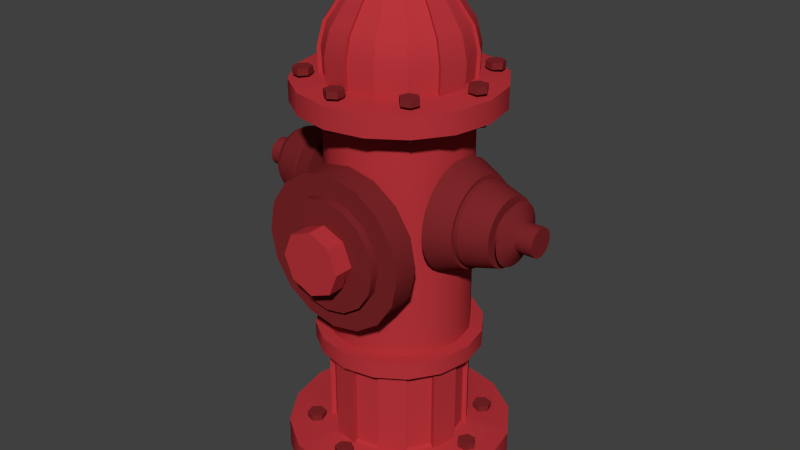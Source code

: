 # Source: MB_Hydrant.blend  (saved by Blender 2.76.0; exported with 4.5.12 LTS)
import bpy
from mathutils import Matrix  # noqa: F401  (used for matrix-valued properties, if any)

bpy.ops.wm.read_factory_settings(use_empty=True)
scene = bpy.context.scene
scene.name = 'Scene'

# ---- collections
col_collection_1 = bpy.data.collections.new('Collection 1'); scene.collection.children.link(col_collection_1)

# ---- materials (node trees are filled in below, after node groups)
mat_mb_hydrant_color_2 = bpy.data.materials.new('MB Hydrant Color 2')
mat_mb_hydrant_color_2.alpha_threshold = 0.0
mat_mb_hydrant_color_2.use_transparent_shadow = False
mat_mb_hydrant_color_2.diffuse_color = (0.2016, 0.01938, 0.02217, 1.0)
mat_mb_hydrant_color_2.roughness = 0.5
mat_mb_hydrant_color1 = bpy.data.materials.new('MB Hydrant Color1')
mat_mb_hydrant_color1.alpha_threshold = 0.0
mat_mb_hydrant_color1.use_transparent_shadow = False
mat_mb_hydrant_color1.diffuse_color = (0.477, 0.03491, 0.04331, 1.0)
mat_mb_hydrant_color1.roughness = 0.5

# ---- material node trees

# ---- world
world_world = bpy.data.worlds.new('World'); scene.world = world_world
world_world.color = (0.05088, 0.05088, 0.05088)
world_world.use_sun_shadow = False
world_world.sun_shadow_jitter_overblur = 0.0
world_world.cycles.sampling_method = 'MANUAL'
world_world.cycles.sample_map_resolution = 256

# ---- meshes
me_cylinder_005 = bpy.data.meshes.new('Cylinder.005')
me_cylinder_005.from_pydata([(2.147, 2.147, 0.5838), (2.147, 2.147, 0.3801), (2.224, 1.857, 0.5838), (2.224, 1.857, 0.3801), (2.012, 1.646, 0.5838), (2.012, 1.646, 0.3801), (1.723, 1.723, 0.5838), (1.723, 1.723, 0.3801), (1.646, 2.012, 0.5838), (1.646, 2.012, 0.3801), (1.857, 2.224, 0.5838), (1.857, 2.224, 0.3801), (2.317e-06, 3.036, 0.5838), (2.317e-06, 3.036, 0.3801), (0.2592, 2.886, 0.5838), (0.2592, 2.886, 0.3801), (0.2592, 2.587, 0.5838), (0.2592, 2.587, 0.3801), (1.811e-06, 2.437, 0.5838), (1.811e-06, 2.437, 0.3801), (-0.2592, 2.587, 0.5838), (-0.2592, 2.587, 0.3801), (-0.2592, 2.886, 0.5838), (-0.2592, 2.886, 0.3801), (-2.147, 2.147, 0.5838), (-2.147, 2.147, 0.3801), (-1.857, 2.224, 0.5838), (-1.857, 2.224, 0.3801), (-1.646, 2.012, 0.5838), (-1.646, 2.012, 0.3801), (-1.723, 1.723, 0.5838), (-1.723, 1.723, 0.3801), (-2.012, 1.646, 0.5838), (-2.012, 1.646, 0.3801), (-2.224, 1.857, 0.5838), (-2.224, 1.857, 0.3801), (-3.036, 1.218e-06, 0.5838), (-3.036, 1.218e-06, 0.3801), (-2.886, 0.2592, 0.5838), (-2.886, 0.2592, 0.3801), (-2.587, 0.2592, 0.5838), (-2.587, 0.2592, 0.3801), (-2.437, 9.519e-07, 0.5838), (-2.437, 9.519e-07, 0.3801), (-2.587, -0.2592, 0.5838), (-2.587, -0.2592, 0.3801), (-2.886, -0.2592, 0.5838), (-2.886, -0.2592, 0.3801), (-2.147, -2.147, 0.5838), (-2.147, -2.147, 0.3801), (-2.224, -1.857, 0.5838), (-2.224, -1.857, 0.3801), (-2.012, -1.646, 0.5838), (-2.012, -1.646, 0.3801), (-1.723, -1.723, 0.5838), (-1.723, -1.723, 0.3801), (-1.646, -2.012, 0.5838), (-1.646, -2.012, 0.3801), (-1.857, -2.224, 0.5838), (-1.857, -2.224, 0.3801), (0.0, -3.036, 0.5838), (0.0, -3.036, 0.3801), (-0.2592, -2.886, 0.5838), (-0.2592, -2.886, 0.3801), (-0.2592, -2.587, 0.5838), (-0.2592, -2.587, 0.3801), (2.617e-08, -2.437, 0.5838), (2.617e-08, -2.437, 0.3801), (0.2592, -2.587, 0.5838), (0.2592, -2.587, 0.3801), (0.2592, -2.886, 0.5838), (0.2592, -2.886, 0.3801), (2.147, -2.147, 0.5838), (2.147, -2.147, 0.3801), (1.857, -2.224, 0.5838), (1.857, -2.224, 0.3801), (1.646, -2.012, 0.5838), (1.646, -2.012, 0.3801), (1.723, -1.723, 0.5838), (1.723, -1.723, 0.3801), (2.012, -1.646, 0.5838), (2.012, -1.646, 0.3801), (2.224, -1.857, 0.5838), (2.224, -1.857, 0.3801), (3.036, 4.946e-07, 0.5838), (3.036, 4.946e-07, 0.3801), (2.886, -0.2592, 0.5838), (2.886, -0.2592, 0.3801), (2.587, -0.2592, 0.5838), (2.587, -0.2592, 0.3801), (2.437, 4.232e-07, 0.5838), (2.437, 4.232e-07, 0.3801), (2.587, 0.2592, 0.5838), (2.587, 0.2592, 0.3801), (2.886, 0.2592, 0.5838), (2.886, 0.2592, 0.3801)], [], [(0, 2, 3, 1), (2, 4, 5, 3), (4, 6, 7, 5), (6, 8, 9, 7), (3, 5, 7, 9, 11, 1), (10, 0, 1, 11), (8, 10, 11, 9), (0, 10, 8, 6, 4, 2), (12, 14, 15, 13), (14, 16, 17, 15), (16, 18, 19, 17), (18, 20, 21, 19), (15, 17, 19, 21, 23, 13), (22, 12, 13, 23), (20, 22, 23, 21), (12, 22, 20, 18, 16, 14), (24, 26, 27, 25), (26, 28, 29, 27), (28, 30, 31, 29), (30, 32, 33, 31), (27, 29, 31, 33, 35, 25), (34, 24, 25, 35), (32, 34, 35, 33), (24, 34, 32, 30, 28, 26), (36, 38, 39, 37), (38, 40, 41, 39), (40, 42, 43, 41), (42, 44, 45, 43), (39, 41, 43, 45, 47, 37), (46, 36, 37, 47), (44, 46, 47, 45), (36, 46, 44, 42, 40, 38), (48, 50, 51, 49), (50, 52, 53, 51), (52, 54, 55, 53), (54, 56, 57, 55), (51, 53, 55, 57, 59, 49), (58, 48, 49, 59), (56, 58, 59, 57), (48, 58, 56, 54, 52, 50), (60, 62, 63, 61), (62, 64, 65, 63), (64, 66, 67, 65), (66, 68, 69, 67), (63, 65, 67, 69, 71, 61), (70, 60, 61, 71), (68, 70, 71, 69), (60, 70, 68, 66, 64, 62), (72, 74, 75, 73), (74, 76, 77, 75), (76, 78, 79, 77), (78, 80, 81, 79), (75, 77, 79, 81, 83, 73), (82, 72, 73, 83), (80, 82, 83, 81), (72, 82, 80, 78, 76, 74), (84, 86, 87, 85), (86, 88, 89, 87), (88, 90, 91, 89), (90, 92, 93, 91), (87, 89, 91, 93, 95, 85), (94, 84, 85, 95), (92, 94, 95, 93), (84, 94, 92, 90, 88, 86)])
me_cylinder_005.materials.append(mat_mb_hydrant_color_2)
me_cylinder_005.use_remesh_preserve_volume = False
me_cylinder_005.use_remesh_preserve_attributes = False
me_cylinder_005.use_mirror_vertex_groups = False
me_cylinder_005.update()
me_cylinder_004 = bpy.data.meshes.new('Cylinder.004')
me_cylinder_004.from_pydata([(0.0, 1.0, -1.0), (0.0, 1.0, 1.0), (0.7071, 0.7071, -1.0), (0.7071, 0.7071, 1.0), (1.0, -4.371e-08, -1.0), (1.0, -4.371e-08, 1.0), (0.7071, -0.7071, -1.0), (0.7071, -0.7071, 1.0), (-8.742e-08, -1.0, -1.0), (-8.742e-08, -1.0, 1.0), (-0.7071, -0.7071, -1.0), (-0.7071, -0.7071, 1.0), (-1.0, 1.192e-08, -1.0), (-1.0, 1.192e-08, 1.0), (-0.7071, 0.7071, -1.0), (-0.7071, 0.7071, 1.0)], [], [(0, 1, 3, 2), (2, 3, 5, 4), (4, 5, 7, 6), (6, 7, 9, 8), (8, 9, 11, 10), (10, 11, 13, 12), (3, 1, 15, 13, 11, 9, 7, 5), (14, 15, 1, 0), (12, 13, 15, 14), (0, 2, 4, 6, 8, 10, 12, 14)])
me_cylinder_004.materials.append(mat_mb_hydrant_color1)
me_cylinder_004.use_remesh_preserve_volume = False
me_cylinder_004.use_remesh_preserve_attributes = False
me_cylinder_004.use_mirror_vertex_groups = False
me_cylinder_004.update()
me_cylinder_003 = bpy.data.meshes.new('Cylinder.003')
me_cylinder_003.from_pydata([(0.0, 1.0, -1.0), (-3.697e-16, 1.0, -0.6648), (0.3827, 0.9239, -1.0), (0.3827, 0.9239, -0.6648), (0.7071, 0.7071, -1.0), (0.7071, 0.7071, -0.6648), (0.9239, 0.3827, -1.0), (0.9239, 0.3827, -0.6648), (1.0, -4.371e-08, -1.0), (1.0, -1.694e-07, -0.6648), (0.9239, -0.3827, -1.0), (0.9239, -0.3827, -0.6648), (0.7071, -0.7071, -1.0), (0.7071, -0.7071, -0.6648), (0.3827, -0.9239, -1.0), (0.3827, -0.9239, -0.6648), (1.51e-07, -1.0, -1.0), (1.51e-07, -1.0, -0.6648), (-0.3827, -0.9239, -1.0), (-0.3827, -0.9239, -0.6648), (-0.7071, -0.7071, -1.0), (-0.7071, -0.7071, -0.6648), (-0.9239, -0.3827, -1.0), (-0.9239, -0.3827, -0.6648), (-1.0, 1.192e-08, -1.0), (-1.0, -1.138e-07, -0.6648), (-0.9239, 0.3827, -1.0), (-0.9239, 0.3827, -0.6648), (-0.7071, 0.7071, -1.0), (-0.7071, 0.7071, -0.6648), (-0.3827, 0.9239, -1.0), (-0.3827, 0.9239, -0.6648), (1.041e-08, 0.7206, -1.0), (0.2758, 0.6658, -1.0), (0.5096, 0.5096, -1.0), (0.6658, 0.2758, -1.0), (0.7206, -2.838e-08, -1.0), (0.6658, -0.2758, -1.0), (0.5096, -0.5096, -1.0), (0.2758, -0.6658, -1.0), (1.192e-07, -0.7206, -1.0), (-0.2758, -0.6658, -1.0), (-0.5096, -0.5096, -1.0), (-0.6658, -0.2758, -1.0), (-0.7206, 1.172e-08, -1.0), (-0.6658, 0.2758, -1.0), (-0.5096, 0.5096, -1.0), (-0.2758, 0.6658, -1.0), (1.041e-08, 0.7206, -1.104), (0.2758, 0.6658, -1.104), (0.5096, 0.5096, -1.104), (0.6658, 0.2758, -1.104), (0.7206, -3.625e-08, -1.104), (0.6658, -0.2758, -1.104), (0.5096, -0.5096, -1.104), (0.2758, -0.6658, -1.104), (1.192e-07, -0.7206, -1.104), (-0.2758, -0.6658, -1.104), (-0.5096, -0.5096, -1.104), (-0.6658, -0.2758, -1.104), (-0.7206, 3.849e-09, -1.104), (-0.6658, 0.2758, -1.104), (-0.5096, 0.5096, -1.104), (-0.2758, 0.6658, -1.104), (3.739e-08, 0.3657, -1.104), (0.14, 0.3379, -1.104), (0.2586, 0.2586, -1.104), (0.3379, 0.14, -1.104), (0.3657, -1.839e-08, -1.104), (0.3379, -0.14, -1.104), (0.2586, -0.2586, -1.104), (0.14, -0.3379, -1.104), (9.261e-08, -0.3657, -1.104), (-0.14, -0.3379, -1.104), (-0.2586, -0.2586, -1.104), (-0.3379, -0.14, -1.104), (-0.3657, 1.953e-09, -1.104), (-0.3379, 0.14, -1.104), (-0.2586, 0.2586, -1.104), (-0.14, 0.3379, -1.104), (0.02627, 0.4021, -1.176), (0.1662, 0.3743, -1.176), (0.2849, 0.295, -1.176), (0.3641, 0.1763, -1.176), (0.392, 0.03638, -1.176), (0.3641, -0.1036, -1.176), (0.2849, -0.2222, -1.176), (0.1662, -0.3015, -1.176), (0.02627, -0.3293, -1.176), (-0.1137, -0.3015, -1.176), (-0.2323, -0.2222, -1.176), (-0.3116, -0.1036, -1.176), (-0.3394, 0.03638, -1.176), (-0.3116, 0.1763, -1.176), (-0.2323, 0.295, -1.176), (-0.1137, 0.3743, -1.176)], [], [(0, 1, 3, 2), (2, 3, 5, 4), (4, 5, 7, 6), (6, 7, 9, 8), (8, 9, 11, 10), (10, 11, 13, 12), (12, 13, 15, 14), (14, 15, 17, 16), (16, 17, 19, 18), (18, 19, 21, 20), (20, 21, 23, 22), (22, 23, 25, 24), (24, 25, 27, 26), (26, 27, 29, 28), (3, 1, 31, 29, 27, 25, 23, 21, 19, 17, 15, 13, 11, 9, 7, 5), (30, 31, 1, 0), (28, 29, 31, 30), (30, 0, 32, 47), (6, 8, 36, 35), (16, 18, 41, 40), (26, 28, 46, 45), (2, 4, 34, 33), (12, 14, 39, 38), (22, 24, 44, 43), (8, 10, 37, 36), (18, 20, 42, 41), (28, 30, 47, 46), (4, 6, 35, 34), (14, 16, 40, 39), (0, 2, 33, 32), (24, 26, 45, 44), (10, 12, 38, 37), (20, 22, 43, 42), (45, 46, 62, 61), (38, 39, 55, 54), (46, 47, 63, 62), (39, 40, 56, 55), (32, 33, 49, 48), (47, 32, 48, 63), (40, 41, 57, 56), (33, 34, 50, 49), (41, 42, 58, 57), (34, 35, 51, 50), (42, 43, 59, 58), (35, 36, 52, 51), (43, 44, 60, 59), (36, 37, 53, 52), (44, 45, 61, 60), (37, 38, 54, 53), (61, 62, 78, 77), (54, 55, 71, 70), (62, 63, 79, 78), (55, 56, 72, 71), (48, 49, 65, 64), (63, 48, 64, 79), (56, 57, 73, 72), (49, 50, 66, 65), (57, 58, 74, 73), (50, 51, 67, 66), (58, 59, 75, 74), (51, 52, 68, 67), (59, 60, 76, 75), (52, 53, 69, 68), (60, 61, 77, 76), (53, 54, 70, 69), (75, 76, 92, 91), (68, 69, 85, 84), (76, 77, 93, 92), (69, 70, 86, 85), (77, 78, 94, 93), (70, 71, 87, 86), (78, 79, 95, 94), (71, 72, 88, 87), (64, 65, 81, 80), (79, 64, 80, 95), (72, 73, 89, 88), (65, 66, 82, 81), (73, 74, 90, 89), (66, 67, 83, 82), (74, 75, 91, 90), (67, 68, 84, 83), (80, 81, 82, 83, 84, 85, 86, 87, 88, 89, 90, 91, 92, 93, 94, 95)])
me_cylinder_003.polygons.foreach_set('use_smooth', [True] * 82)
me_cylinder_003.materials.append(mat_mb_hydrant_color_2)
me_cylinder_003.use_remesh_preserve_volume = False
me_cylinder_003.use_remesh_preserve_attributes = False
me_cylinder_003.use_mirror_vertex_groups = False
me_cylinder_003.update()
me_cylinder_001 = bpy.data.meshes.new('Cylinder.001')
me_cylinder_001.from_pydata([(0.0, -3.036, 0.5838), (0.0, -3.036, 0.3801), (-0.2592, -2.886, 0.5838), (-0.2592, -2.886, 0.3801), (-0.2592, -2.587, 0.5838), (-0.2592, -2.587, 0.3801), (2.617e-08, -2.437, 0.5838), (2.617e-08, -2.437, 0.3801), (0.2592, -2.587, 0.5838), (0.2592, -2.587, 0.3801), (0.2592, -2.886, 0.5838), (0.2592, -2.886, 0.3801), (0.0, -3.036, -0.3801), (0.0, -3.036, -0.5838), (-0.2592, -2.886, -0.3801), (-0.2592, -2.886, -0.5838), (-0.2592, -2.587, -0.3801), (-0.2592, -2.587, -0.5838), (2.617e-08, -2.437, -0.3801), (2.617e-08, -2.437, -0.5838), (0.2592, -2.587, -0.3801), (0.2592, -2.587, -0.5838), (0.2592, -2.886, -0.3801), (0.2592, -2.886, -0.5838), (2.147, -2.147, 0.5838), (2.147, -2.147, 0.3801), (1.857, -2.224, 0.5838), (1.857, -2.224, 0.3801), (1.646, -2.012, 0.5838), (1.646, -2.012, 0.3801), (1.723, -1.723, 0.5838), (1.723, -1.723, 0.3801), (2.012, -1.646, 0.5838), (2.012, -1.646, 0.3801), (2.224, -1.857, 0.5838), (2.224, -1.857, 0.3801), (2.147, -2.147, -0.3801), (2.147, -2.147, -0.5838), (1.857, -2.224, -0.3801), (1.857, -2.224, -0.5838), (1.646, -2.012, -0.3801), (1.646, -2.012, -0.5838), (1.723, -1.723, -0.3801), (1.723, -1.723, -0.5838), (2.012, -1.646, -0.3801), (2.012, -1.646, -0.5838), (2.224, -1.857, -0.3801), (2.224, -1.857, -0.5838), (3.036, 1.114e-06, 0.5838), (3.036, 1.114e-06, 0.3801), (2.886, -0.2592, 0.5838), (2.886, -0.2592, 0.3801), (2.587, -0.2592, 0.5838), (2.587, -0.2592, 0.3801), (2.437, 9.443e-07, 0.5838), (2.437, 9.443e-07, 0.3801), (2.587, 0.2592, 0.5838), (2.587, 0.2592, 0.3801), (2.886, 0.2592, 0.5838), (2.886, 0.2592, 0.3801), (3.036, 1.114e-06, -0.3801), (3.036, 1.114e-06, -0.5838), (2.886, -0.2592, -0.3801), (2.886, -0.2592, -0.5838), (2.587, -0.2592, -0.3801), (2.587, -0.2592, -0.5838), (2.437, 9.443e-07, -0.3801), (2.437, 9.443e-07, -0.5838), (2.587, 0.2592, -0.3801), (2.587, 0.2592, -0.5838), (2.886, 0.2592, -0.3801), (2.886, 0.2592, -0.5838), (2.147, 2.147, 0.5838), (2.147, 2.147, 0.3801), (2.224, 1.857, 0.5838), (2.224, 1.857, 0.3801), (2.012, 1.646, 0.5838), (2.012, 1.646, 0.3801), (1.723, 1.723, 0.5838), (1.723, 1.723, 0.3801), (1.646, 2.012, 0.5838), (1.646, 2.012, 0.3801), (1.857, 2.224, 0.5838), (1.857, 2.224, 0.3801), (2.147, 2.147, -0.3801), (2.147, 2.147, -0.5838), (2.224, 1.857, -0.3801), (2.224, 1.857, -0.5838), (2.012, 1.646, -0.3801), (2.012, 1.646, -0.5838), (1.723, 1.723, -0.3801), (1.723, 1.723, -0.5838), (1.646, 2.012, -0.3801), (1.646, 2.012, -0.5838), (1.857, 2.224, -0.3801), (1.857, 2.224, -0.5838), (-3.261e-06, 3.036, 0.5838), (-3.259e-06, 3.036, 0.3801), (0.2592, 2.886, 0.5838), (0.2592, 2.886, 0.3801), (0.2592, 2.587, 0.5838), (0.2592, 2.587, 0.3801), (-2.645e-06, 2.437, 0.5838), (-2.643e-06, 2.437, 0.3801), (-0.2592, 2.587, 0.5838), (-0.2592, 2.587, 0.3801), (-0.2592, 2.886, 0.5838), (-0.2592, 2.886, 0.3801), (-3.255e-06, 3.036, -0.3801), (-3.253e-06, 3.036, -0.5838), (0.2592, 2.886, -0.3801), (0.2592, 2.886, -0.5838), (0.2592, 2.587, -0.3801), (0.2592, 2.587, -0.5838), (-2.638e-06, 2.437, -0.3801), (-2.637e-06, 2.437, -0.5838), (-0.2592, 2.587, -0.3801), (-0.2592, 2.587, -0.5838), (-0.2592, 2.886, -0.3801), (-0.2592, 2.886, -0.5838), (-2.147, 2.147, 0.5838), (-2.147, 2.147, 0.3801), (-1.857, 2.224, 0.5838), (-1.857, 2.224, 0.3801), (-1.646, 2.012, 0.5838), (-1.646, 2.012, 0.3801), (-1.723, 1.723, 0.5838), (-1.723, 1.723, 0.3801), (-2.012, 1.646, 0.5838), (-2.012, 1.646, 0.3801), (-2.224, 1.857, 0.5838), (-2.224, 1.857, 0.3801), (-2.147, 2.147, -0.3801), (-2.147, 2.147, -0.5838), (-1.857, 2.224, -0.3801), (-1.857, 2.224, -0.5838), (-1.646, 2.012, -0.3801), (-1.646, 2.012, -0.5838), (-1.723, 1.723, -0.3801), (-1.723, 1.723, -0.5838), (-2.012, 1.646, -0.3801), (-2.012, 1.646, -0.5838), (-2.224, 1.857, -0.3801), (-2.224, 1.857, -0.5838), (-3.036, -3.319e-06, 0.5838), (-3.036, -3.319e-06, 0.3801), (-2.886, 0.2592, 0.5838), (-2.886, 0.2592, 0.3801), (-2.587, 0.2592, 0.5838), (-2.587, 0.2592, 0.3801), (-2.437, -2.667e-06, 0.5838), (-2.437, -2.667e-06, 0.3801), (-2.587, -0.2592, 0.5838), (-2.587, -0.2592, 0.3801), (-2.886, -0.2592, 0.5838), (-2.886, -0.2592, 0.3801), (-3.036, -3.319e-06, -0.3801), (-3.036, -3.319e-06, -0.5838), (-2.886, 0.2592, -0.3801), (-2.886, 0.2592, -0.5838), (-2.587, 0.2592, -0.3801), (-2.587, 0.2592, -0.5838), (-2.437, -2.667e-06, -0.3801), (-2.437, -2.667e-06, -0.5838), (-2.587, -0.2592, -0.3801), (-2.587, -0.2592, -0.5838), (-2.886, -0.2592, -0.3801), (-2.886, -0.2592, -0.5838), (-2.147, -2.147, 0.5838), (-2.147, -2.147, 0.3801), (-2.224, -1.857, 0.5838), (-2.224, -1.857, 0.3801), (-2.012, -1.646, 0.5838), (-2.012, -1.646, 0.3801), (-1.723, -1.723, 0.5838), (-1.723, -1.723, 0.3801), (-1.646, -2.012, 0.5838), (-1.646, -2.012, 0.3801), (-1.857, -2.224, 0.5838), (-1.857, -2.224, 0.3801), (-2.147, -2.147, -0.3801), (-2.147, -2.147, -0.5838), (-2.224, -1.857, -0.3801), (-2.224, -1.857, -0.5838), (-2.012, -1.646, -0.3801), (-2.012, -1.646, -0.5838), (-1.723, -1.723, -0.3801), (-1.723, -1.723, -0.5838), (-1.646, -2.012, -0.3801), (-1.646, -2.012, -0.5838), (-1.857, -2.224, -0.3801), (-1.857, -2.224, -0.5838)], [], [(0, 2, 3, 1), (2, 4, 5, 3), (4, 6, 7, 5), (6, 8, 9, 7), (3, 5, 7, 9, 11, 1), (10, 0, 1, 11), (8, 10, 11, 9), (0, 10, 8, 6, 4, 2), (12, 14, 15, 13), (14, 16, 17, 15), (16, 18, 19, 17), (18, 20, 21, 19), (15, 17, 19, 21, 23, 13), (22, 12, 13, 23), (20, 22, 23, 21), (12, 22, 20, 18, 16, 14), (24, 26, 27, 25), (26, 28, 29, 27), (28, 30, 31, 29), (30, 32, 33, 31), (27, 29, 31, 33, 35, 25), (34, 24, 25, 35), (32, 34, 35, 33), (24, 34, 32, 30, 28, 26), (36, 38, 39, 37), (38, 40, 41, 39), (40, 42, 43, 41), (42, 44, 45, 43), (39, 41, 43, 45, 47, 37), (46, 36, 37, 47), (44, 46, 47, 45), (36, 46, 44, 42, 40, 38), (48, 50, 51, 49), (50, 52, 53, 51), (52, 54, 55, 53), (54, 56, 57, 55), (51, 53, 55, 57, 59, 49), (58, 48, 49, 59), (56, 58, 59, 57), (48, 58, 56, 54, 52, 50), (60, 62, 63, 61), (62, 64, 65, 63), (64, 66, 67, 65), (66, 68, 69, 67), (63, 65, 67, 69, 71, 61), (70, 60, 61, 71), (68, 70, 71, 69), (60, 70, 68, 66, 64, 62), (72, 74, 75, 73), (74, 76, 77, 75), (76, 78, 79, 77), (78, 80, 81, 79), (75, 77, 79, 81, 83, 73), (82, 72, 73, 83), (80, 82, 83, 81), (72, 82, 80, 78, 76, 74), (84, 86, 87, 85), (86, 88, 89, 87), (88, 90, 91, 89), (90, 92, 93, 91), (87, 89, 91, 93, 95, 85), (94, 84, 85, 95), (92, 94, 95, 93), (84, 94, 92, 90, 88, 86), (96, 98, 99, 97), (98, 100, 101, 99), (100, 102, 103, 101), (102, 104, 105, 103), (99, 101, 103, 105, 107, 97), (106, 96, 97, 107), (104, 106, 107, 105), (96, 106, 104, 102, 100, 98), (108, 110, 111, 109), (110, 112, 113, 111), (112, 114, 115, 113), (114, 116, 117, 115), (111, 113, 115, 117, 119, 109), (118, 108, 109, 119), (116, 118, 119, 117), (108, 118, 116, 114, 112, 110), (120, 122, 123, 121), (122, 124, 125, 123), (124, 126, 127, 125), (126, 128, 129, 127), (123, 125, 127, 129, 131, 121), (130, 120, 121, 131), (128, 130, 131, 129), (120, 130, 128, 126, 124, 122), (132, 134, 135, 133), (134, 136, 137, 135), (136, 138, 139, 137), (138, 140, 141, 139), (135, 137, 139, 141, 143, 133), (142, 132, 133, 143), (140, 142, 143, 141), (132, 142, 140, 138, 136, 134), (144, 146, 147, 145), (146, 148, 149, 147), (148, 150, 151, 149), (150, 152, 153, 151), (147, 149, 151, 153, 155, 145), (154, 144, 145, 155), (152, 154, 155, 153), (144, 154, 152, 150, 148, 146), (156, 158, 159, 157), (158, 160, 161, 159), (160, 162, 163, 161), (162, 164, 165, 163), (159, 161, 163, 165, 167, 157), (166, 156, 157, 167), (164, 166, 167, 165), (156, 166, 164, 162, 160, 158), (168, 170, 171, 169), (170, 172, 173, 171), (172, 174, 175, 173), (174, 176, 177, 175), (171, 173, 175, 177, 179, 169), (178, 168, 169, 179), (176, 178, 179, 177), (168, 178, 176, 174, 172, 170), (180, 182, 183, 181), (182, 184, 185, 183), (184, 186, 187, 185), (186, 188, 189, 187), (183, 185, 187, 189, 191, 181), (190, 180, 181, 191), (188, 190, 191, 189), (180, 190, 188, 186, 184, 182)])
me_cylinder_001.materials.append(mat_mb_hydrant_color_2)
me_cylinder_001.use_remesh_preserve_volume = False
me_cylinder_001.use_remesh_preserve_attributes = False
me_cylinder_001.use_mirror_vertex_groups = False
me_cylinder_001.update()
me_cylinder = bpy.data.meshes.new('Cylinder')
me_cylinder.from_pydata([(-7.722e-07, 1.413, -1.026), (-1.775e-06, 1.739, -0.7604), (0.2757, 1.386, -1.026), (0.3392, 1.706, -0.7604), (0.5407, 1.305, -1.026), (0.6655, 1.607, -0.7604), (0.785, 1.175, -1.026), (0.9661, 1.446, -0.7604), (0.9991, 0.9991, -1.026), (1.23, 1.23, -0.7604), (1.175, 0.785, -1.026), (1.446, 0.9661, -0.7604), (1.305, 0.5407, -1.026), (1.607, 0.6655, -0.7604), (1.386, 0.2757, -1.026), (1.706, 0.3393, -0.7604), (1.413, 4.88e-07, -1.026), (1.739, 1.083e-06, -0.7604), (1.386, -0.2757, -1.026), (1.706, -0.3392, -0.7604), (1.305, -0.5407, -1.026), (1.607, -0.6655, -0.7604), (1.175, -0.785, -1.026), (1.446, -0.9661, -0.7604), (0.9991, -0.9991, -1.026), (1.23, -1.23, -0.7604), (0.785, -1.175, -1.026), (0.9661, -1.446, -0.7604), (0.5407, -1.305, -1.026), (0.6655, -1.607, -0.7604), (0.2757, -1.386, -1.026), (0.3392, -1.706, -0.7604), (-1.233e-06, -1.413, -1.026), (-2.342e-06, -1.739, -0.7604), (-0.2757, -1.386, -1.026), (-0.3393, -1.706, -0.7604), (-0.5407, -1.305, -1.026), (-0.6655, -1.607, -0.7604), (-0.785, -1.175, -1.026), (-0.9661, -1.446, -0.7604), (-0.9991, -0.9991, -1.026), (-1.23, -1.23, -0.7604), (-1.175, -0.785, -1.026), (-1.446, -0.9661, -0.7604), (-1.305, -0.5407, -1.026), (-1.607, -0.6655, -0.7604), (-1.386, -0.2757, -1.026), (-1.706, -0.3392, -0.7604), (-1.413, 1.746e-06, -1.026), (-1.739, 2.631e-06, -0.7604), (-1.386, 0.2757, -1.026), (-1.706, 0.3393, -0.7604), (-1.305, 0.5407, -1.026), (-1.607, 0.6655, -0.7604), (-1.175, 0.785, -1.026), (-1.446, 0.9661, -0.7604), (-0.9991, 0.9991, -1.026), (-1.23, 1.23, -0.7604), (-0.785, 1.175, -1.026), (-0.9661, 1.446, -0.7604), (-0.5407, 1.305, -1.026), (-0.6655, 1.607, -0.7604), (-0.2757, 1.386, -1.026), (-0.3392, 1.706, -0.7604), (-7.632e-07, 1.318, -1.026), (0.2571, 1.293, -1.026), (0.5044, 1.218, -1.026), (0.7323, 1.096, -1.026), (0.932, 0.932, -1.026), (1.096, 0.7323, -1.026), (1.218, 0.5044, -1.026), (1.293, 0.2571, -1.026), (1.318, 5.088e-07, -1.026), (1.293, -0.2571, -1.026), (1.218, -0.5044, -1.026), (1.096, -0.7323, -1.026), (0.932, -0.932, -1.026), (0.7323, -1.096, -1.026), (0.5044, -1.218, -1.026), (0.2571, -1.293, -1.026), (-1.193e-06, -1.318, -1.026), (-0.2571, -1.293, -1.026), (-0.5044, -1.218, -1.026), (-0.7323, -1.096, -1.026), (-0.932, -0.932, -1.026), (-1.096, -0.7323, -1.026), (-1.218, -0.5044, -1.026), (-1.293, -0.2571, -1.026), (-1.318, 1.682e-06, -1.026), (-1.293, 0.2572, -1.026), (-1.218, 0.5044, -1.026), (-1.096, 0.7323, -1.026), (-0.932, 0.932, -1.026), (-0.7323, 1.096, -1.026), (-0.5044, 1.218, -1.026), (-0.2571, 1.293, -1.026), (-7.877e-07, 1.318, -1.069), (0.2571, 1.293, -1.069), (0.5044, 1.218, -1.069), (0.7323, 1.096, -1.069), (0.932, 0.932, -1.069), (1.096, 0.7323, -1.069), (1.218, 0.5044, -1.069), (1.293, 0.2571, -1.069), (1.318, 5.257e-07, -1.069), (1.293, -0.2571, -1.069), (1.218, -0.5044, -1.069), (1.096, -0.7323, -1.069), (0.932, -0.932, -1.069), (0.7323, -1.096, -1.069), (0.5044, -1.218, -1.069), (0.2571, -1.293, -1.069), (-1.217e-06, -1.318, -1.069), (-0.2571, -1.293, -1.069), (-0.5044, -1.218, -1.069), (-0.7323, -1.096, -1.069), (-0.932, -0.932, -1.069), (-1.096, -0.7323, -1.069), (-1.218, -0.5044, -1.069), (-1.293, -0.2571, -1.069), (-1.318, 1.699e-06, -1.069), (-1.293, 0.2572, -1.069), (-1.218, 0.5044, -1.069), (-1.096, 0.7323, -1.069), (-0.932, 0.932, -1.069), (-0.7323, 1.096, -1.069), (-0.5044, 1.218, -1.069), (-0.2571, 1.293, -1.069), (-6.814e-07, 1.068, -1.363), (0.2084, 1.048, -1.363), (0.4087, 0.9868, -1.363), (0.5934, 0.8881, -1.363), (0.7553, 0.7553, -1.363), (0.8881, 0.5934, -1.363), (0.9868, 0.4087, -1.363), (1.048, 0.2084, -1.363), (1.068, 5.77e-07, -1.363), (1.048, -0.2084, -1.363), (0.9868, -0.4087, -1.363), (0.8881, -0.5934, -1.363), (0.7553, -0.7553, -1.363), (0.5934, -0.8881, -1.363), (0.4087, -0.9868, -1.363), (0.2084, -1.048, -1.363), (-1.029e-06, -1.068, -1.363), (-0.2084, -1.048, -1.363), (-0.4087, -0.9868, -1.363), (-0.5934, -0.8881, -1.363), (-0.7553, -0.7553, -1.363), (-0.8881, -0.5934, -1.363), (-0.9868, -0.4087, -1.363), (-1.048, -0.2084, -1.363), (-1.068, 1.528e-06, -1.363), (-1.048, 0.2084, -1.363), (-0.9868, 0.4087, -1.363), (-0.8881, 0.5934, -1.363), (-0.7553, 0.7553, -1.363), (-0.5934, 0.8881, -1.363), (-0.4087, 0.9868, -1.363), (-0.2084, 1.048, -1.363), (-6.285e-07, 0.756, -1.363), (0.1475, 0.7415, -1.363), (0.2893, 0.6985, -1.363), (0.42, 0.6286, -1.363), (0.5346, 0.5346, -1.363), (0.6286, 0.42, -1.363), (0.6985, 0.2893, -1.363), (0.7415, 0.1475, -1.363), (0.756, 6.31e-07, -1.363), (0.7415, -0.1475, -1.363), (0.6985, -0.2893, -1.363), (0.6286, -0.42, -1.363), (0.5346, -0.5346, -1.363), (0.42, -0.6286, -1.363), (0.2893, -0.6985, -1.363), (0.1475, -0.7415, -1.363), (-8.749e-07, -0.756, -1.363), (-0.1475, -0.7415, -1.363), (-0.2893, -0.6985, -1.363), (-0.42, -0.6286, -1.363), (-0.5346, -0.5346, -1.363), (-0.6286, -0.42, -1.363), (-0.6985, -0.2893, -1.363), (-0.7415, -0.1475, -1.363), (-0.756, 1.304e-06, -1.363), (-0.7415, 0.1475, -1.363), (-0.6985, 0.2893, -1.363), (-0.6286, 0.42, -1.363), (-0.5346, 0.5346, -1.363), (-0.42, 0.6286, -1.363), (-0.2893, 0.6985, -1.363), (-0.1475, 0.7415, -1.363), (-5.461e-07, 0.756, -1.428), (0.1475, 0.7415, -1.428), (0.2893, 0.6985, -1.428), (0.42, 0.6286, -1.428), (0.5346, 0.5346, -1.428), (0.6286, 0.42, -1.428), (0.6985, 0.2893, -1.428), (0.7415, 0.1475, -1.428), (0.756, 6.564e-07, -1.428), (0.7415, -0.1475, -1.428), (0.6985, -0.2893, -1.428), (0.6286, -0.42, -1.428), (0.5346, -0.5346, -1.428), (0.42, -0.6286, -1.428), (0.2893, -0.6985, -1.428), (0.1475, -0.7415, -1.428), (-7.924e-07, -0.756, -1.428), (-0.1475, -0.7415, -1.428), (-0.2893, -0.6985, -1.428), (-0.42, -0.6286, -1.428), (-0.5346, -0.5346, -1.428), (-0.6286, -0.42, -1.428), (-0.6985, -0.2893, -1.428), (-0.7415, -0.1475, -1.428), (-0.756, 1.329e-06, -1.428), (-0.7415, 0.1475, -1.428), (-0.6985, 0.2893, -1.428), (-0.6286, 0.42, -1.428), (-0.5346, 0.5346, -1.428), (-0.42, 0.6286, -1.428), (-0.2893, 0.6985, -1.428), (-0.1475, 0.7415, -1.428), (-5.569e-07, 0.966, -1.428), (0.1885, 0.9474, -1.428), (0.3697, 0.8924, -1.428), (0.5367, 0.8032, -1.428), (0.6831, 0.6831, -1.428), (0.8032, 0.5367, -1.428), (0.8924, 0.3697, -1.428), (0.9474, 0.1885, -1.428), (0.966, 6.225e-07, -1.428), (0.9474, -0.1885, -1.428), (0.8924, -0.3697, -1.428), (0.8032, -0.5367, -1.428), (0.6831, -0.6831, -1.428), (0.5367, -0.8032, -1.428), (0.3697, -0.8924, -1.428), (0.1885, -0.9474, -1.428), (-8.717e-07, -0.966, -1.428), (-0.1885, -0.9474, -1.428), (-0.3697, -0.8924, -1.428), (-0.5367, -0.8032, -1.428), (-0.6831, -0.6831, -1.428), (-0.8032, -0.5367, -1.428), (-0.8925, -0.3697, -1.428), (-0.9474, -0.1885, -1.428), (-0.966, 1.482e-06, -1.428), (-0.9474, 0.1885, -1.428), (-0.8924, 0.3697, -1.428), (-0.8032, 0.5367, -1.428), (-0.6831, 0.6831, -1.428), (-0.5367, 0.8032, -1.428), (-0.3697, 0.8925, -1.428), (-0.1885, 0.9474, -1.428), (-4.733e-07, 0.453, -1.521), (0.08838, 0.4443, -1.521), (0.1734, 0.4185, -1.521), (0.2517, 0.3767, -1.521), (0.3203, 0.3203, -1.521), (0.3767, 0.2517, -1.521), (0.4185, 0.1734, -1.521), (0.4443, 0.08838, -1.521), (0.453, 7.054e-07, -1.521), (0.4443, -0.08838, -1.521), (0.4185, -0.1734, -1.521), (0.3767, -0.2517, -1.521), (0.3203, -0.3203, -1.521), (0.2517, -0.3767, -1.521), (0.1734, -0.4185, -1.521), (0.08838, -0.4443, -1.521), (-6.209e-07, -0.453, -1.521), (-0.08838, -0.4443, -1.521), (-0.1734, -0.4185, -1.521), (-0.2517, -0.3767, -1.521), (-0.3203, -0.3203, -1.521), (-0.3767, -0.2517, -1.521), (-0.4185, -0.1734, -1.521), (-0.4443, -0.08838, -1.521), (-0.453, 1.109e-06, -1.521), (-0.4443, 0.08838, -1.521), (-0.4185, 0.1734, -1.521), (-0.3767, 0.2517, -1.521), (-0.3203, 0.3203, -1.521), (-0.2517, 0.3767, -1.521), (-0.1734, 0.4185, -1.521), (-0.08838, 0.4443, -1.521), (-1.026e-07, 0.453, -1.707), (0.08838, 0.4443, -1.707), (0.1734, 0.4185, -1.707), (0.2517, 0.3767, -1.707), (0.3203, 0.3203, -1.707), (0.3767, 0.2517, -1.707), (0.4185, 0.1734, -1.707), (0.4443, 0.08838, -1.707), (0.453, 7.191e-07, -1.707), (0.4443, -0.08838, -1.707), (0.4185, -0.1734, -1.707), (0.3767, -0.2517, -1.707), (0.3203, -0.3203, -1.707), (0.2517, -0.3767, -1.707), (0.1734, -0.4185, -1.707), (0.08838, -0.4443, -1.707), (-2.502e-07, -0.453, -1.707), (-0.08838, -0.4443, -1.707), (-0.1734, -0.4185, -1.707), (-0.2517, -0.3767, -1.707), (-0.3203, -0.3203, -1.707), (-0.3767, -0.2517, -1.707), (-0.4185, -0.1734, -1.707), (-0.4443, -0.08838, -1.707), (-0.453, 1.122e-06, -1.707), (-0.4443, 0.08838, -1.707), (-0.4185, 0.1734, -1.707), (-0.3767, 0.2517, -1.707), (-0.3203, 0.3203, -1.707), (-0.2517, 0.3767, -1.707), (-0.1734, 0.4185, -1.707), (-0.08838, 0.4443, -1.707)], [], [(0, 1, 3, 2), (2, 3, 5, 4), (4, 5, 7, 6), (6, 7, 9, 8), (8, 9, 11, 10), (10, 11, 13, 12), (12, 13, 15, 14), (14, 15, 17, 16), (16, 17, 19, 18), (18, 19, 21, 20), (20, 21, 23, 22), (22, 23, 25, 24), (24, 25, 27, 26), (26, 27, 29, 28), (28, 29, 31, 30), (30, 31, 33, 32), (32, 33, 35, 34), (34, 35, 37, 36), (36, 37, 39, 38), (38, 39, 41, 40), (40, 41, 43, 42), (42, 43, 45, 44), (44, 45, 47, 46), (46, 47, 49, 48), (48, 49, 51, 50), (50, 51, 53, 52), (52, 53, 55, 54), (54, 55, 57, 56), (56, 57, 59, 58), (58, 59, 61, 60), (3, 1, 63, 61, 59, 57, 55, 53, 51, 49, 47, 45, 43, 41, 39, 37, 35, 33, 31, 29, 27, 25, 23, 21, 19, 17, 15, 13, 11, 9, 7, 5), (62, 63, 1, 0), (60, 61, 63, 62), (16, 18, 73, 72), (86, 87, 119, 118), (34, 36, 82, 81), (52, 54, 91, 90), (8, 10, 69, 68), (26, 28, 78, 77), (44, 46, 87, 86), (0, 2, 65, 64), (62, 0, 64, 95), (18, 20, 74, 73), (36, 38, 83, 82), (54, 56, 92, 91), (10, 12, 70, 69), (28, 30, 79, 78), (46, 48, 88, 87), (2, 4, 66, 65), (20, 22, 75, 74), (38, 40, 84, 83), (56, 58, 93, 92), (12, 14, 71, 70), (30, 32, 80, 79), (48, 50, 89, 88), (4, 6, 67, 66), (22, 24, 76, 75), (40, 42, 85, 84), (58, 60, 94, 93), (14, 16, 72, 71), (32, 34, 81, 80), (50, 52, 90, 89), (6, 8, 68, 67), (24, 26, 77, 76), (42, 44, 86, 85), (60, 62, 95, 94), (121, 122, 154, 153), (73, 74, 106, 105), (87, 88, 120, 119), (74, 75, 107, 106), (88, 89, 121, 120), (75, 76, 108, 107), (89, 90, 122, 121), (76, 77, 109, 108), (90, 91, 123, 122), (77, 78, 110, 109), (64, 65, 97, 96), (91, 92, 124, 123), (78, 79, 111, 110), (65, 66, 98, 97), (92, 93, 125, 124), (79, 80, 112, 111), (66, 67, 99, 98), (93, 94, 126, 125), (80, 81, 113, 112), (67, 68, 100, 99), (94, 95, 127, 126), (81, 82, 114, 113), (68, 69, 101, 100), (95, 64, 96, 127), (82, 83, 115, 114), (69, 70, 102, 101), (83, 84, 116, 115), (70, 71, 103, 102), (84, 85, 117, 116), (71, 72, 104, 103), (85, 86, 118, 117), (72, 73, 105, 104), (156, 157, 189, 188), (108, 109, 141, 140), (122, 123, 155, 154), (109, 110, 142, 141), (96, 97, 129, 128), (123, 124, 156, 155), (110, 111, 143, 142), (97, 98, 130, 129), (124, 125, 157, 156), (111, 112, 144, 143), (98, 99, 131, 130), (125, 126, 158, 157), (112, 113, 145, 144), (99, 100, 132, 131), (126, 127, 159, 158), (113, 114, 146, 145), (100, 101, 133, 132), (127, 96, 128, 159), (114, 115, 147, 146), (101, 102, 134, 133), (115, 116, 148, 147), (102, 103, 135, 134), (116, 117, 149, 148), (103, 104, 136, 135), (117, 118, 150, 149), (104, 105, 137, 136), (118, 119, 151, 150), (105, 106, 138, 137), (119, 120, 152, 151), (106, 107, 139, 138), (120, 121, 153, 152), (107, 108, 140, 139), (191, 160, 192, 223), (143, 144, 176, 175), (130, 131, 163, 162), (157, 158, 190, 189), (144, 145, 177, 176), (131, 132, 164, 163), (158, 159, 191, 190), (145, 146, 178, 177), (132, 133, 165, 164), (159, 128, 160, 191), (146, 147, 179, 178), (133, 134, 166, 165), (147, 148, 180, 179), (134, 135, 167, 166), (148, 149, 181, 180), (135, 136, 168, 167), (149, 150, 182, 181), (136, 137, 169, 168), (150, 151, 183, 182), (137, 138, 170, 169), (151, 152, 184, 183), (138, 139, 171, 170), (152, 153, 185, 184), (139, 140, 172, 171), (153, 154, 186, 185), (140, 141, 173, 172), (154, 155, 187, 186), (141, 142, 174, 173), (128, 129, 161, 160), (155, 156, 188, 187), (142, 143, 175, 174), (129, 130, 162, 161), (213, 214, 246, 245), (178, 179, 211, 210), (165, 166, 198, 197), (179, 180, 212, 211), (166, 167, 199, 198), (180, 181, 213, 212), (167, 168, 200, 199), (181, 182, 214, 213), (168, 169, 201, 200), (182, 183, 215, 214), (169, 170, 202, 201), (183, 184, 216, 215), (170, 171, 203, 202), (184, 185, 217, 216), (171, 172, 204, 203), (185, 186, 218, 217), (172, 173, 205, 204), (186, 187, 219, 218), (173, 174, 206, 205), (160, 161, 193, 192), (187, 188, 220, 219), (174, 175, 207, 206), (161, 162, 194, 193), (188, 189, 221, 220), (175, 176, 208, 207), (162, 163, 195, 194), (189, 190, 222, 221), (176, 177, 209, 208), (163, 164, 196, 195), (190, 191, 223, 222), (177, 178, 210, 209), (164, 165, 197, 196), (248, 249, 281, 280), (200, 201, 233, 232), (214, 215, 247, 246), (201, 202, 234, 233), (215, 216, 248, 247), (202, 203, 235, 234), (216, 217, 249, 248), (203, 204, 236, 235), (217, 218, 250, 249), (204, 205, 237, 236), (218, 219, 251, 250), (205, 206, 238, 237), (192, 193, 225, 224), (219, 220, 252, 251), (206, 207, 239, 238), (193, 194, 226, 225), (220, 221, 253, 252), (207, 208, 240, 239), (194, 195, 227, 226), (221, 222, 254, 253), (208, 209, 241, 240), (195, 196, 228, 227), (222, 223, 255, 254), (209, 210, 242, 241), (196, 197, 229, 228), (223, 192, 224, 255), (210, 211, 243, 242), (197, 198, 230, 229), (211, 212, 244, 243), (198, 199, 231, 230), (212, 213, 245, 244), (199, 200, 232, 231), (256, 257, 289, 288), (235, 236, 268, 267), (249, 250, 282, 281), (236, 237, 269, 268), (250, 251, 283, 282), (237, 238, 270, 269), (224, 225, 257, 256), (251, 252, 284, 283), (238, 239, 271, 270), (225, 226, 258, 257), (252, 253, 285, 284), (239, 240, 272, 271), (226, 227, 259, 258), (253, 254, 286, 285), (240, 241, 273, 272), (227, 228, 260, 259), (254, 255, 287, 286), (241, 242, 274, 273), (228, 229, 261, 260), (255, 224, 256, 287), (242, 243, 275, 274), (229, 230, 262, 261), (243, 244, 276, 275), (230, 231, 263, 262), (244, 245, 277, 276), (231, 232, 264, 263), (245, 246, 278, 277), (232, 233, 265, 264), (246, 247, 279, 278), (233, 234, 266, 265), (247, 248, 280, 279), (234, 235, 267, 266), (288, 289, 290, 291, 292, 293, 294, 295, 296, 297, 298, 299, 300, 301, 302, 303, 304, 305, 306, 307, 308, 309, 310, 311, 312, 313, 314, 315, 316, 317, 318, 319), (283, 284, 316, 315), (270, 271, 303, 302), (257, 258, 290, 289), (284, 285, 317, 316), (271, 272, 304, 303), (258, 259, 291, 290), (285, 286, 318, 317), (272, 273, 305, 304), (259, 260, 292, 291), (286, 287, 319, 318), (273, 274, 306, 305), (260, 261, 293, 292), (287, 256, 288, 319), (274, 275, 307, 306), (261, 262, 294, 293), (275, 276, 308, 307), (262, 263, 295, 294), (276, 277, 309, 308), (263, 264, 296, 295), (277, 278, 310, 309), (264, 265, 297, 296), (278, 279, 311, 310), (265, 266, 298, 297), (279, 280, 312, 311), (266, 267, 299, 298), (280, 281, 313, 312), (267, 268, 300, 299), (281, 282, 314, 313), (268, 269, 301, 300), (282, 283, 315, 314), (269, 270, 302, 301)])
me_cylinder.polygons.foreach_set('use_smooth', [True] * 290)
me_cylinder.materials.append(mat_mb_hydrant_color_2)
me_cylinder.use_remesh_preserve_volume = False
me_cylinder.use_remesh_preserve_attributes = False
me_cylinder.use_mirror_vertex_groups = False
me_cylinder.update()
me_sphere = bpy.data.meshes.new('Sphere')
me_sphere.from_pydata([(-0.747, -4.493e-08, 1.531), (-1.084, -4.493e-08, 1.35), (-1.38, -4.493e-08, 1.108), (-1.623, -4.493e-08, 0.8117), (-1.828, -4.585e-08, 0.4994), (-2.036, -4.924e-08, 0.2031), (-2.135, -5.134e-08, -0.1672), (-2.216, -5.599e-08, -0.5268), (-2.185, -6.117e-08, -1.312), (-0.6901, -0.2737, 1.774), (-0.6901, 0.2859, 1.531), (-1.002, 0.415, 1.35), (-1.275, 0.5282, 1.108), (-1.499, 0.6211, 0.8117), (-1.689, 0.6994, 0.4994), (-1.881, 0.779, 0.2031), (-1.973, 0.8172, -0.1672), (-2.047, 0.8479, -0.5268), (-2.018, 0.836, -1.312), (-0.5282, -0.5161, 1.774), (-0.5282, 0.5282, 1.531), (-0.7668, 0.7668, 1.35), (-0.976, 0.976, 1.108), (-1.148, 1.148, 0.8117), (-1.292, 1.292, 0.4994), (-1.439, 1.439, 0.2031), (-1.51, 1.51, -0.1672), (-1.567, 1.567, -0.5268), (-1.545, 1.545, -1.312), (-0.2859, -0.678, 1.774), (-0.2859, 0.6901, 1.531), (-0.415, 1.002, 1.35), (-0.5282, 1.275, 1.108), (-0.6211, 1.499, 0.8117), (-0.6994, 1.689, 0.4994), (-0.779, 1.881, 0.2031), (-0.8172, 1.973, -0.1672), (-0.8479, 2.047, -0.5268), (-0.836, 2.018, -1.312), (1.314e-07, -0.7349, 1.774), (5.386e-07, 0.747, 1.531), (5.386e-07, 1.084, 1.35), (5.677e-07, 1.38, 1.108), (5.968e-07, 1.623, 0.8117), (5.416e-07, 1.828, 0.4994), (5.525e-07, 2.036, 0.2031), (6.865e-07, 2.135, -0.1672), (5.788e-07, 2.216, -0.5268), (7.366e-07, 2.185, -1.312), (0.2859, -0.678, 1.774), (0.2859, 0.6901, 1.531), (0.415, 1.002, 1.35), (0.5282, 1.275, 1.108), (0.6211, 1.499, 0.8117), (0.6994, 1.689, 0.4994), (0.779, 1.881, 0.2031), (0.8172, 1.973, -0.1672), (0.8479, 2.047, -0.5268), (0.836, 2.018, -1.312), (0.5282, -0.5161, 1.774), (0.5282, 0.5282, 1.531), (0.7668, 0.7668, 1.35), (0.976, 0.976, 1.108), (1.148, 1.148, 0.8117), (1.292, 1.292, 0.4994), (1.439, 1.439, 0.2031), (1.51, 1.51, -0.1672), (1.567, 1.567, -0.5268), (1.545, 1.545, -1.312), (-2.075, -0.8593, -2.123), (-1.588, -1.588, -2.123), (-0.8593, -2.075, -2.123), (0.6901, -0.2737, 1.774), (0.6901, 0.2859, 1.531), (1.002, 0.415, 1.35), (1.275, 0.5282, 1.108), (1.499, 0.6211, 0.8117), (1.689, 0.6994, 0.4994), (1.881, 0.779, 0.2031), (1.973, 0.8172, -0.1672), (2.047, 0.8479, -0.5268), (2.018, 0.836, -1.312), (-4.781e-07, -2.245, -2.123), (0.8593, -2.075, -2.123), (1.588, -1.588, -2.123), (2.075, -0.8593, -2.123), (2.245, -6.5e-07, -2.123), (0.747, 0.01214, 1.774), (0.747, -2.669e-07, 1.531), (1.084, -3.251e-07, 1.35), (1.38, -2.087e-07, 1.108), (1.623, -4.996e-07, 0.8117), (1.828, -4.477e-07, 0.4994), (2.036, -3.471e-07, 0.2031), (2.135, -5.488e-07, -0.1672), (2.216, -3.802e-07, -0.5268), (2.185, -6.824e-07, -1.312), (2.075, 0.8593, -2.123), (1.588, 1.588, -2.123), (0.8593, 2.075, -2.123), (7.533e-07, 2.245, -2.123), (-0.8593, 2.075, -2.123), (0.6901, 0.298, 1.774), (0.6901, -0.2859, 1.531), (1.002, -0.415, 1.35), (1.275, -0.5282, 1.108), (1.499, -0.6211, 0.8117), (1.689, -0.6994, 0.4994), (1.881, -0.779, 0.2031), (1.973, -0.8172, -0.1672), (2.047, -0.8479, -0.5268), (2.018, -0.836, -1.312), (-1.588, 1.588, -2.123), (-2.075, 0.8593, -2.123), (-2.245, -1.142e-08, -2.123), (-3.176, -9.397e-08, -2.123), (-2.935, 1.216, -2.123), (0.5282, 0.5404, 1.774), (0.5282, -0.5282, 1.531), (0.7668, -0.7668, 1.35), (0.976, -0.976, 1.108), (1.148, -1.148, 0.8117), (1.292, -1.292, 0.4994), (1.439, -1.439, 0.2031), (1.51, -1.51, -0.1672), (1.567, -1.567, -0.5268), (1.545, -1.545, -1.312), (-2.246, 2.246, -2.123), (-1.216, 2.935, -2.123), (9.763e-07, 3.176, -2.123), (1.216, 2.935, -2.123), (2.246, 2.246, -2.123), (0.2859, 0.7023, 1.774), (0.2859, -0.6901, 1.531), (0.415, -1.002, 1.35), (0.5282, -1.275, 1.108), (0.6211, -1.499, 0.8117), (0.6994, -1.689, 0.4994), (0.779, -1.881, 0.2031), (0.8172, -1.973, -0.1672), (0.8479, -2.047, -0.5268), (0.836, -2.018, -1.312), (2.935, 1.216, -2.123), (3.176, -9.973e-07, -2.123), (2.935, -1.216, -2.123), (2.246, -2.246, -2.123), (1.216, -2.935, -2.123), (5.386e-07, 0.7591, 1.774), (1.314e-07, -0.747, 1.531), (-7.219e-08, -1.084, 1.35), (-4.31e-08, -1.38, 1.108), (-3.921e-07, -1.623, 0.8117), (-2.838e-07, -1.828, 0.4994), (-1.279e-07, -2.036, 0.2031), (-3.954e-07, -2.135, -0.1672), (-1.617e-07, -2.216, -0.5268), (-4.614e-07, -2.185, -1.312), (-7.656e-07, -3.176, -2.123), (-1.216, -2.935, -2.123), (-2.246, -2.246, -2.123), (-2.935, -1.216, -2.123), (-2.935, -1.216, -1.438), (-0.2859, 0.7023, 1.774), (-0.5282, 0.5404, 1.774), (-0.2859, -0.6901, 1.531), (-0.415, -1.002, 1.35), (-0.5282, -1.275, 1.108), (-0.6211, -1.499, 0.8117), (-0.6994, -1.689, 0.4994), (-0.779, -1.881, 0.2031), (-0.8172, -1.973, -0.1672), (-0.8479, -2.047, -0.5268), (-0.836, -2.018, -1.312), (-2.246, -2.246, -1.438), (-1.216, -2.935, -1.438), (-7.656e-07, -3.176, -1.438), (1.216, -2.935, -1.438), (2.246, -2.246, -1.438), (-0.6901, 0.298, 1.774), (-0.5282, -0.5282, 1.531), (-0.7668, -0.7668, 1.35), (-0.976, -0.976, 1.108), (-1.148, -1.148, 0.8117), (-1.292, -1.292, 0.4994), (-1.439, -1.439, 0.2031), (-1.51, -1.51, -0.1672), (-1.567, -1.567, -0.5268), (-1.545, -1.545, -1.312), (2.935, -1.216, -1.438), (3.176, -9.973e-07, -1.438), (2.935, 1.216, -1.438), (2.246, 2.246, -1.438), (1.216, 2.935, -1.438), (-0.747, 0.01214, 1.774), (-0.6901, -0.2859, 1.531), (-1.002, -0.415, 1.35), (-1.275, -0.5282, 1.108), (-1.499, -0.6211, 0.8117), (-1.689, -0.6994, 0.4994), (-1.881, -0.779, 0.2031), (-1.973, -0.8172, -0.1672), (-2.047, -0.8479, -0.5268), (-2.018, -0.836, -1.312), (9.763e-07, 3.176, -1.438), (-1.216, 2.935, -1.438), (-2.246, 2.246, -1.438), (-2.935, 1.216, -1.438), (-3.176, -9.397e-08, -1.438), (-2.075, -0.8593, -13.12), (-1.588, -1.588, -13.12), (1.588, -1.588, -13.12), (2.245, -6.5e-07, -13.12), (1.588, 1.588, -13.12), (-0.8593, 2.075, -13.12), (-1.588, 1.588, -13.12), (-2.075, 0.8593, -13.12), (-2.245, -1.142e-08, -13.12), (-3.357, -1.391, -13.21), (-2.57, -2.57, -13.21), (-1.391, -3.357, -13.21), (-8.843e-07, -3.634, -13.21), (1.391, -3.357, -13.21), (2.57, -2.57, -13.21), (3.357, -1.391, -13.21), (3.634, -1.148e-06, -13.21), (3.357, 1.391, -13.21), (2.57, 2.57, -13.21), (1.391, 3.357, -13.21), (1.108e-06, 3.634, -13.21), (-1.391, 3.357, -13.21), (-2.57, 2.57, -13.21), (-3.357, 1.391, -13.21), (-3.634, -1.148e-07, -13.21), (-3.357, -1.391, -14.21), (-2.57, -2.57, -14.21), (-1.391, -3.357, -14.21), (-8.843e-07, -3.634, -14.21), (1.391, -3.357, -14.21), (2.57, -2.57, -14.21), (3.357, -1.391, -14.21), (3.634, -1.148e-06, -14.21), (3.357, 1.391, -14.21), (2.57, 2.57, -14.21), (1.391, 3.357, -14.21), (1.108e-06, 3.634, -14.21), (-1.391, 3.357, -14.21), (-2.57, 2.57, -14.21), (-3.357, 1.391, -14.21), (-3.634, -1.148e-07, -14.21), (-1.14, -5.342e-08, 1.407), (-1.451, -5.342e-08, 1.152), (-1.706, -5.342e-08, 0.8407), (-1.921, -5.439e-08, 0.5124), (-2.14, -5.795e-08, 0.2009), (-2.245, -6.015e-08, -0.1884), (-2.329, -6.505e-08, -0.5664), (-2.297, -7.049e-08, -1.392), (-1.053, 0.4363, 1.407), (-1.341, 0.5553, 1.152), (-1.576, 0.653, 0.8407), (-1.775, 0.7353, 0.5124), (-1.977, 0.8189, 0.2009), (-2.074, 0.8591, -0.1884), (-2.152, 0.8913, -0.5664), (-2.122, 0.8789, -1.392), (-0.8062, 0.8062, 1.407), (-1.026, 1.026, 1.152), (-1.207, 1.207, 0.8407), (-1.359, 1.359, 0.5124), (-1.513, 1.513, 0.2009), (-1.587, 1.587, -0.1884), (-1.647, 1.647, -0.5664), (-1.624, 1.624, -1.392), (-0.4363, 1.053, 1.407), (-0.5553, 1.341, 1.152), (-0.653, 1.576, 0.8407), (-0.7353, 1.775, 0.5124), (-0.8189, 1.977, 0.2009), (-0.8591, 2.074, -0.1884), (-0.8913, 2.152, -0.5664), (-0.8789, 2.122, -1.392), (5.534e-07, 1.14, 1.407), (5.839e-07, 1.451, 1.152), (6.145e-07, 1.706, 0.8407), (5.565e-07, 1.921, 0.5124), (5.679e-07, 2.14, 0.2009), (7.088e-07, 2.245, -0.1884), (5.956e-07, 2.329, -0.5664), (7.615e-07, 2.297, -1.392), (0.4363, 1.053, 1.407), (0.5553, 1.341, 1.152), (0.653, 1.576, 0.8407), (0.7353, 1.775, 0.5124), (0.8189, 1.977, 0.2009), (0.8591, 2.074, -0.1884), (0.8913, 2.152, -0.5664), (0.8789, 2.122, -1.392), (0.8062, 0.8062, 1.407), (1.026, 1.026, 1.152), (1.207, 1.207, 0.8407), (1.359, 1.359, 0.5124), (1.513, 1.513, 0.2009), (1.587, 1.587, -0.1884), (1.647, 1.647, -0.5664), (1.624, 1.624, -1.392), (1.053, 0.4363, 1.407), (1.341, 0.5553, 1.152), (1.576, 0.653, 0.8407), (1.775, 0.7353, 0.5124), (1.977, 0.8189, 0.2009), (2.074, 0.8591, -0.1884), (2.152, 0.8913, -0.5664), (2.122, 0.8789, -1.392), (1.14, -3.48e-07, 1.407), (1.451, -2.256e-07, 1.152), (1.706, -5.314e-07, 0.8407), (1.921, -4.769e-07, 0.5124), (2.14, -3.711e-07, 0.2009), (2.245, -5.831e-07, -0.1884), (2.329, -4.059e-07, -0.5664), (2.297, -7.236e-07, -1.392), (1.053, -0.4363, 1.407), (1.341, -0.5553, 1.152), (1.576, -0.653, 0.8407), (1.775, -0.7353, 0.5124), (1.977, -0.8189, 0.2009), (2.074, -0.8591, -0.1884), (2.152, -0.8913, -0.5664), (2.122, -0.8789, -1.392), (0.8062, -0.8062, 1.407), (1.026, -1.026, 1.152), (1.207, -1.207, 0.8407), (1.359, -1.359, 0.5124), (1.513, -1.513, 0.2009), (1.587, -1.587, -0.1884), (1.647, -1.647, -0.5664), (1.624, -1.624, -1.392), (0.4363, -1.053, 1.407), (0.5553, -1.341, 1.152), (0.653, -1.576, 0.8407), (0.7353, -1.775, 0.5124), (0.8189, -1.977, 0.2009), (0.8591, -2.074, -0.1884), (0.8913, -2.152, -0.5664), (0.8789, -2.122, -1.392), (-8.879e-08, -1.14, 1.407), (-5.821e-08, -1.451, 1.152), (-4.252e-07, -1.706, 0.8407), (-3.113e-07, -1.921, 0.5124), (-1.473e-07, -2.14, 0.2009), (-4.286e-07, -2.245, -0.1884), (-1.829e-07, -2.329, -0.5664), (-4.979e-07, -2.297, -1.392), (-0.4363, -1.053, 1.407), (-0.5553, -1.341, 1.152), (-0.653, -1.576, 0.8407), (-0.7353, -1.775, 0.5124), (-0.8189, -1.977, 0.2009), (-0.8591, -2.074, -0.1884), (-0.8913, -2.152, -0.5664), (-0.8789, -2.122, -1.392), (-0.8062, -0.8062, 1.407), (-1.026, -1.026, 1.152), (-1.207, -1.207, 0.8407), (-1.359, -1.359, 0.5124), (-1.513, -1.513, 0.2009), (-1.587, -1.587, -0.1884), (-1.647, -1.647, -0.5664), (-1.624, -1.624, -1.392), (-1.053, -0.4363, 1.407), (-1.341, -0.5553, 1.152), (-1.576, -0.653, 0.8407), (-1.775, -0.7353, 0.5124), (-1.977, -0.8189, 0.2009), (-2.074, -0.8591, -0.1884), (-2.152, -0.8913, -0.5664), (-2.122, -0.8789, -1.392), (-0.8593, 2.075, -6.996), (7.533e-07, 2.245, -6.996), (-0.8593, -2.075, -6.996), (-1.588, -1.588, -6.996), (2.075, 0.8593, -6.996), (2.245, -6.5e-07, -6.996), (-1.588, 1.588, -6.996), (-4.781e-07, -2.245, -6.996), (-2.075, 0.8593, -6.996), (1.588, -1.588, -6.996), (0.8593, -2.075, -6.996), (1.588, 1.588, -6.996), (-2.245, -1.142e-08, -6.996), (2.075, -0.8593, -6.996), (0.8593, 2.075, -6.996), (-2.075, -0.8593, -6.996), (-0.8593, 2.075, -3.602), (-0.8593, -2.075, -3.602), (2.075, 0.8593, -3.602), (-1.588, 1.588, -3.602), (-4.781e-07, -2.245, -3.602), (-2.075, 0.8593, -3.602), (1.588, -1.588, -3.602), (1.588, 1.588, -3.602), (-2.245, -1.142e-08, -3.602), (2.075, -0.8593, -3.602), (0.8593, 2.075, -3.602), (-2.075, -0.8593, -3.602), (7.533e-07, 2.245, -3.602), (-1.588, -1.588, -3.602), (2.245, -6.5e-07, -3.602), (0.8593, -2.075, -3.602), (7.533e-07, 2.245, -10.06), (-0.8593, -2.075, -10.06), (2.075, 0.8593, -10.06), (-1.588, 1.588, -10.06), (-4.781e-07, -2.245, -10.06), (1.588, -1.588, -10.06), (1.588, 1.588, -10.06), (2.075, -0.8593, -10.06), (0.8593, 2.075, -10.06), (-2.075, -0.8593, -10.06), (-0.8593, 2.075, -9.454), (-0.8593, -2.075, -9.454), (2.075, 0.8593, -9.454), (-1.588, 1.588, -9.454), (-4.781e-07, -2.245, -9.454), (-2.075, 0.8593, -9.454), (1.588, -1.588, -9.454), (1.588, 1.588, -9.454), (-2.245, -1.142e-08, -9.454), (2.075, -0.8593, -9.454), (0.8593, 2.075, -9.454), (-2.075, -0.8593, -9.454), (7.533e-07, 2.245, -9.454), (-1.588, -1.588, -9.454), (2.245, -6.5e-07, -9.454), (0.8593, -2.075, -9.454), (8.513e-07, 2.655, -9.487), (8.513e-07, 2.655, -10.03), (-1.878, -1.878, -9.487), (-1.878, -1.878, -10.03), (2.655, -7.975e-07, -9.487), (2.655, -7.975e-07, -10.03), (1.016, -2.453, -9.487), (1.016, -2.453, -10.03), (-2.453, -1.016, -10.03), (1.016, 2.453, -10.03), (2.453, -1.016, -10.03), (-2.655, -4.239e-08, -10.03), (1.878, 1.878, -10.03), (1.878, -1.878, -10.03), (-2.453, 1.016, -10.03), (2.453, 1.016, -10.03), (-6.048e-07, -2.655, -10.03), (-1.878, 1.878, -10.03), (-1.016, -2.453, -10.03), (-1.016, 2.453, -10.03), (-1.016, 2.453, -9.487), (-1.016, -2.453, -9.487), (2.453, 1.016, -9.487), (-1.878, 1.878, -9.487), (-6.048e-07, -2.655, -9.487), (-2.453, 1.016, -9.487), (1.878, -1.878, -9.487), (1.878, 1.878, -9.487), (-2.655, -4.239e-08, -9.487), (2.453, -1.016, -9.487), (1.016, 2.453, -9.487), (-2.453, -1.016, -9.487), (-0.8593, -2.075, -13.12), (-4.781e-07, -2.245, -13.12), (0.8593, -2.075, -13.12), (2.075, -0.8593, -13.12), (2.075, 0.8593, -13.12), (0.8593, 2.075, -13.12), (7.533e-07, 2.245, -13.12), (-1.588, -1.588, -10.06), (2.245, -6.5e-07, -10.06), (0.8593, -2.075, -10.06), (-0.8593, 2.075, -10.06), (-2.075, 0.8593, -10.06), (-2.245, -1.142e-08, -10.06), (-1.932, -0.8003, -13.02), (-2.091, -9.961e-10, -13.02), (-1.479, -1.479, -13.02), (-0.8003, -1.932, -13.02), (-4.315e-07, -2.091, -13.02), (0.8003, -1.932, -13.02), (1.479, -1.479, -13.02), (1.932, -0.8003, -13.02), (2.091, -5.957e-07, -13.02), (1.932, 0.8003, -13.02), (1.479, 1.479, -13.02), (0.8003, 1.932, -13.02), (7.154e-07, 2.091, -13.02), (-0.8003, 1.932, -13.02), (-1.479, 1.479, -13.02), (-1.932, 0.8003, -13.02), (7.154e-07, 2.091, -10.16), (-1.479, -1.479, -10.16), (2.091, -5.957e-07, -10.16), (0.8003, -1.932, -10.16), (-0.8003, 1.932, -10.16), (-0.8003, -1.932, -10.16), (1.932, 0.8003, -10.16), (-1.479, 1.479, -10.16), (-4.315e-07, -2.091, -10.16), (-1.932, 0.8003, -10.16), (1.479, -1.479, -10.16), (1.479, 1.479, -10.16), (-2.091, -9.961e-10, -10.16), (1.932, -0.8003, -10.16), (0.8003, 1.932, -10.16), (-1.932, -0.8003, -10.16)], [], [(123, 122, 332, 333), (95, 94, 318, 319), (122, 121, 331, 332), (1, 0, 10, 11), (119, 134, 337, 329), (94, 93, 317, 318), (121, 120, 330, 331), (41, 51, 289, 281), (15, 14, 24, 25), (16, 15, 25, 26), (17, 16, 26, 27), (18, 17, 27, 28), (11, 10, 20, 21), (12, 11, 21, 22), (13, 12, 22, 23), (14, 13, 23, 24), (21, 20, 30, 31), (141, 126, 336, 344), (93, 92, 316, 317), (120, 119, 329, 330), (92, 91, 315, 316), (58, 48, 288, 296), (91, 90, 314, 315), (57, 58, 296, 295), (35, 34, 44, 45), (36, 35, 45, 46), (37, 36, 46, 47), (38, 37, 47, 48), (31, 30, 40, 41), (32, 31, 41, 42), (33, 32, 42, 43), (34, 33, 43, 44), (201, 202, 376, 375), (90, 89, 313, 314), (56, 57, 295, 294), (200, 201, 375, 374), (89, 104, 321, 313), (55, 56, 294, 293), (199, 200, 374, 373), (41, 40, 50, 51), (56, 55, 65, 66), (57, 56, 66, 67), (58, 57, 67, 68), (51, 50, 60, 61), (52, 51, 61, 62), (53, 52, 62, 63), (54, 53, 63, 64), (55, 54, 64, 65), (111, 96, 320, 328), (54, 55, 293, 292), (198, 199, 373, 372), (61, 74, 305, 297), (53, 54, 292, 291), (197, 198, 372, 371), (61, 60, 73, 74), (81, 68, 304, 312), (80, 79, 94, 95), (81, 80, 95, 96), (74, 73, 88, 89), (75, 74, 89, 90), (76, 75, 90, 91), (77, 76, 91, 92), (78, 77, 92, 93), (79, 78, 93, 94), (52, 53, 291, 290), (196, 197, 371, 370), (28, 27, 271, 272), (51, 52, 290, 289), (195, 196, 370, 369), (27, 26, 270, 271), (89, 88, 103, 104), (171, 172, 360, 359), (110, 109, 124, 125), (111, 110, 125, 126), (104, 103, 118, 119), (105, 104, 119, 120), (106, 105, 120, 121), (107, 106, 121, 122), (157, 158, 71, 82), (108, 107, 122, 123), (116, 127, 112, 113), (109, 108, 123, 124), (159, 160, 69, 70), (26, 25, 269, 270), (130, 131, 98, 99), (170, 171, 359, 358), (146, 157, 82, 83), (25, 24, 268, 269), (169, 170, 358, 357), (24, 23, 267, 268), (119, 118, 133, 134), (131, 142, 97, 98), (168, 169, 357, 356), (115, 116, 113, 114), (23, 22, 266, 267), (141, 140, 155, 156), (134, 133, 148, 149), (145, 146, 83, 84), (135, 134, 149, 150), (158, 159, 70, 71), (136, 135, 150, 151), (129, 130, 99, 100), (137, 136, 151, 152), (144, 145, 84, 85), (138, 137, 152, 153), (128, 129, 100, 101), (139, 138, 153, 154), (140, 139, 154, 155), (167, 168, 356, 355), (143, 144, 85, 86), (22, 21, 265, 266), (160, 115, 114, 69), (166, 167, 355, 354), (165, 166, 354, 353), (80, 81, 312, 311), (149, 148, 164, 165), (142, 143, 86, 97), (140, 141, 344, 343), (127, 128, 101, 112), (79, 80, 311, 310), (192, 191, 131, 130), (172, 171, 186, 187), (165, 164, 179, 180), (174, 173, 159, 158), (166, 165, 180, 181), (205, 204, 128, 127), (167, 166, 181, 182), (177, 176, 146, 145), (168, 167, 182, 183), (191, 190, 142, 131), (169, 168, 183, 184), (173, 161, 160, 159), (170, 169, 184, 185), (171, 170, 185, 186), (204, 203, 129, 128), (139, 140, 343, 342), (176, 175, 157, 146), (78, 79, 310, 309), (138, 139, 342, 341), (77, 78, 309, 308), (180, 179, 194, 195), (207, 206, 116, 115), (137, 138, 341, 340), (190, 189, 143, 142), (76, 77, 308, 307), (161, 207, 115, 160), (1, 11, 257, 249), (189, 188, 144, 143), (175, 174, 158, 157), (60, 50, 132, 117), (206, 205, 127, 116), (40, 30, 162, 147), (203, 192, 130, 129), (73, 60, 117, 102), (188, 177, 145, 144), (30, 20, 163, 162), (8, 18, 206, 207), (20, 10, 178, 163), (38, 48, 203, 204), (133, 118, 59, 49), (111, 126, 177, 188), (118, 103, 72, 59), (48, 58, 192, 203), (179, 164, 29, 19), (126, 141, 176, 177), (164, 148, 39, 29), (58, 68, 191, 192), (148, 133, 49, 39), (156, 172, 174, 175), (194, 179, 19, 9), (141, 156, 175, 176), (88, 73, 102, 87), (68, 81, 190, 191), (0, 194, 9, 193), (28, 38, 204, 205), (187, 202, 161, 173), (196, 195, 1, 2), (202, 8, 207, 161), (197, 196, 2, 3), (18, 28, 205, 206), (198, 197, 3, 4), (81, 96, 189, 190), (199, 198, 4, 5), (172, 187, 173, 174), (200, 199, 5, 6), (10, 0, 193, 178), (96, 111, 188, 189), (201, 200, 6, 7), (103, 88, 87, 72), (202, 201, 7, 8), (195, 194, 0, 1), (214, 213, 229, 230), (215, 214, 230, 231), (208, 216, 232, 217), (216, 215, 231, 232), (209, 208, 217, 218), (227, 226, 242, 243), (220, 219, 235, 236), (228, 227, 243, 244), (221, 220, 236, 237), (229, 228, 244, 245), (222, 221, 237, 238), (230, 229, 245, 246), (223, 222, 238, 239), (231, 230, 246, 247), (224, 223, 239, 240), (217, 232, 248, 233), (232, 231, 247, 248), (225, 224, 240, 241), (218, 217, 233, 234), (226, 225, 241, 242), (219, 218, 234, 235), (254, 253, 261, 262), (255, 254, 262, 263), (256, 255, 263, 264), (250, 249, 257, 258), (251, 250, 258, 259), (252, 251, 259, 260), (253, 252, 260, 261), (266, 265, 273, 274), (267, 266, 274, 275), (268, 267, 275, 276), (269, 268, 276, 277), (270, 269, 277, 278), (271, 270, 278, 279), (272, 271, 279, 280), (282, 281, 289, 290), (283, 282, 290, 291), (284, 283, 291, 292), (285, 284, 292, 293), (286, 285, 293, 294), (287, 286, 294, 295), (288, 287, 295, 296), (299, 298, 306, 307), (300, 299, 307, 308), (301, 300, 308, 309), (302, 301, 309, 310), (303, 302, 310, 311), (304, 303, 311, 312), (298, 297, 305, 306), (315, 314, 322, 323), (316, 315, 323, 324), (317, 316, 324, 325), (318, 317, 325, 326), (319, 318, 326, 327), (320, 319, 327, 328), (314, 313, 321, 322), (332, 331, 339, 340), (333, 332, 340, 341), (334, 333, 341, 342), (335, 334, 342, 343), (336, 335, 343, 344), (330, 329, 337, 338), (331, 330, 338, 339), (348, 347, 355, 356), (349, 348, 356, 357), (350, 349, 357, 358), (351, 350, 358, 359), (352, 351, 359, 360), (346, 345, 353, 354), (347, 346, 354, 355), (365, 364, 372, 373), (366, 365, 373, 374), (367, 366, 374, 375), (368, 367, 375, 376), (362, 361, 369, 370), (363, 362, 370, 371), (364, 363, 371, 372), (96, 95, 319, 320), (124, 123, 333, 334), (125, 124, 334, 335), (31, 32, 274, 273), (126, 125, 335, 336), (32, 33, 275, 274), (150, 149, 345, 346), (172, 156, 352, 360), (33, 34, 276, 275), (151, 150, 346, 347), (149, 165, 353, 345), (34, 35, 277, 276), (152, 151, 347, 348), (35, 36, 278, 277), (153, 152, 348, 349), (2, 1, 249, 250), (36, 37, 279, 278), (154, 153, 349, 350), (3, 2, 250, 251), (62, 61, 297, 298), (37, 38, 280, 279), (155, 154, 350, 351), (4, 3, 251, 252), (63, 62, 298, 299), (21, 31, 273, 265), (156, 155, 351, 352), (5, 4, 252, 253), (202, 187, 368, 376), (64, 63, 299, 300), (6, 5, 253, 254), (180, 195, 369, 361), (65, 64, 300, 301), (181, 180, 361, 362), (38, 28, 272, 280), (7, 6, 254, 255), (66, 65, 301, 302), (182, 181, 362, 363), (8, 7, 255, 256), (67, 66, 302, 303), (183, 182, 363, 364), (68, 67, 303, 304), (184, 183, 364, 365), (185, 184, 365, 366), (11, 12, 258, 257), (186, 185, 366, 367), (12, 13, 259, 258), (187, 186, 367, 368), (13, 14, 260, 259), (14, 15, 261, 260), (104, 105, 322, 321), (15, 16, 262, 261), (105, 106, 323, 322), (16, 17, 263, 262), (42, 41, 281, 282), (106, 107, 324, 323), (17, 18, 264, 263), (43, 42, 282, 283), (107, 108, 325, 324), (44, 43, 283, 284), (108, 109, 326, 325), (45, 44, 284, 285), (109, 110, 327, 326), (46, 45, 285, 286), (110, 111, 328, 327), (134, 135, 338, 337), (47, 46, 286, 287), (74, 75, 306, 305), (135, 136, 339, 338), (48, 47, 287, 288), (18, 8, 256, 264), (75, 76, 307, 306), (136, 137, 340, 339), (406, 404, 392, 380), (405, 403, 391, 378), (407, 402, 390, 382), (404, 401, 389, 392), (403, 400, 388, 391), (402, 399, 386, 390), (401, 398, 385, 389), (400, 395, 381, 388), (408, 397, 384, 387), (399, 408, 387, 386), (398, 396, 383, 385), (397, 394, 379, 384), (396, 393, 377, 383), (395, 407, 382, 381), (394, 406, 380, 379), (393, 405, 378, 377), (50, 40, 147, 132), (71, 70, 406, 394), (97, 86, 407, 395), (112, 101, 393, 396), (82, 71, 394, 397), (113, 112, 396, 398), (84, 83, 408, 399), (83, 82, 397, 408), (98, 97, 395, 400), (114, 113, 398, 401), (85, 84, 399, 402), (99, 98, 400, 403), (69, 114, 401, 404), (86, 85, 402, 407), (100, 99, 403, 405), (70, 69, 404, 406), (193, 9, 19, 29, 39, 49, 59, 72, 87, 102, 117, 132, 147, 162, 163, 178), (434, 423, 459, 441), (425, 434, 441, 461), (410, 413, 451, 453), (424, 422, 458, 460), (423, 420, 456, 459), (422, 419, 455, 458), (421, 433, 439, 457), (411, 415, 447, 450), (432, 430, 466, 437), (420, 432, 437, 456), (431, 429, 465, 435), (377, 378, 431, 419), (379, 380, 432, 420), (381, 382, 433, 421), (383, 377, 419, 422), (384, 379, 420, 423), (385, 383, 422, 424), (386, 387, 434, 425), (387, 384, 423, 434), (388, 381, 421, 426), (389, 385, 424, 427), (390, 386, 425, 428), (391, 388, 426, 429), (392, 389, 427, 430), (382, 390, 428, 433), (378, 391, 429, 431), (380, 392, 430, 432), (437, 466, 443, 438), (435, 465, 444, 436), (439, 464, 445, 440), (466, 463, 446, 443), (465, 462, 447, 444), (464, 461, 448, 445), (463, 460, 449, 446), (462, 457, 450, 447), (441, 459, 451, 442), (461, 441, 442, 448), (460, 458, 452, 449), (459, 456, 453, 451), (458, 455, 454, 452), (457, 439, 440, 450), (456, 437, 438, 453), (455, 435, 436, 454), (426, 421, 457, 462), (427, 424, 460, 463), (417, 409, 436, 444), (428, 425, 461, 464), (429, 426, 462, 465), (430, 427, 463, 466), (415, 417, 444, 447), (433, 428, 464, 439), (414, 416, 445, 448), (419, 431, 435, 455), (468, 469, 485, 484), (500, 496, 492, 493), (501, 497, 482, 483), (502, 498, 488, 489), (505, 503, 494, 495), (499, 504, 484, 485), (509, 506, 486, 487), (510, 507, 490, 491), (511, 508, 481, 480), (469, 476, 499, 485), (101, 100, 405, 393), (248, 247, 246, 245, 244, 243, 242, 241, 240, 239, 238, 237, 236, 235, 234, 233), (412, 477, 213, 214), (413, 410, 467, 468), (414, 476, 469, 210), (415, 411, 471, 212), (479, 478, 215, 216), (475, 416, 470, 211), (409, 417, 472, 473), (474, 418, 208, 209), (210, 469, 221, 222), (470, 210, 222, 223), (211, 470, 223, 224), (471, 211, 224, 225), (212, 471, 225, 226), (467, 209, 218, 219), (472, 212, 226, 227), (468, 467, 219, 220), (473, 472, 227, 228), (469, 468, 220, 221), (213, 473, 228, 229), (477, 412, 452, 454), (412, 478, 449, 452), (476, 414, 448, 442), (413, 476, 442, 451), (478, 479, 446, 449), (475, 411, 450, 440), (418, 474, 438, 443), (474, 410, 453, 438), (409, 477, 454, 436), (416, 475, 440, 445), (479, 418, 443, 446), (410, 474, 497, 501), (210, 470, 487, 486), (413, 468, 484, 504), (411, 475, 498, 502), (412, 214, 494, 503), (478, 412, 503, 505), (209, 467, 483, 482), (215, 478, 505, 495), (211, 471, 489, 488), (477, 409, 496, 500), (414, 210, 486, 506), (212, 472, 491, 490), (415, 212, 490, 507), (473, 213, 493, 492), (479, 216, 481, 508), (214, 215, 495, 494), (470, 416, 509, 487), (409, 473, 492, 496), (472, 417, 510, 491), (474, 209, 482, 497), (208, 418, 511, 480), (475, 211, 488, 498), (418, 479, 508, 511), (417, 415, 507, 510), (213, 477, 500, 493), (416, 414, 506, 509), (467, 410, 501, 483), (216, 208, 480, 481), (476, 413, 504, 499), (471, 411, 502, 489)])
me_sphere.polygons.foreach_set('use_smooth', [True] * 498)
me_sphere.materials.append(mat_mb_hydrant_color1)
me_sphere.use_remesh_preserve_volume = False
me_sphere.use_remesh_preserve_attributes = False
me_sphere.use_mirror_vertex_groups = False
me_sphere.update()

# ---- objects
ob_hydrant_bottom_bolts = bpy.data.objects.new('Hydrant Bottom Bolts', me_cylinder_005)
ob_hydrant_front_bolt = bpy.data.objects.new('Hydrant Front Bolt', me_cylinder_004)
ob_hydrant_front = bpy.data.objects.new('Hydrant Front', me_cylinder_003)
ob_hydrant_top_bolts = bpy.data.objects.new('Hydrant Top Bolts', me_cylinder_001)
ob_hydrant_sides = bpy.data.objects.new('Hydrant Sides', me_cylinder)
ob_hydrant_body = bpy.data.objects.new('Hydrant Body', me_sphere)

# ---- transforms, parenting, visibility, modifiers, constraints
ob_hydrant_bottom_bolts.location = (0.0, -0.1921, 0.03289)
ob_hydrant_bottom_bolts.rotation_euler = (0.0, -0.0, -1.571)
ob_hydrant_bottom_bolts.scale = (0.04747, 0.04747, 0.04747)
ob_hydrant_bottom_bolts.lineart.crease_threshold = 0.0
ob_hydrant_front_bolt.location = (0.0, -0.3296, 0.3934)
ob_hydrant_front_bolt.rotation_euler = (4.712, -2.22e-16, 2.22e-16)
ob_hydrant_front_bolt.scale = (0.04747, 0.04747, 0.04747)
ob_hydrant_front_bolt.lineart.crease_threshold = 0.0
ob_hydrant_front.location = (0.0, -0.2218, 0.394)
ob_hydrant_front.rotation_euler = (-1.571, -2.22e-16, 2.22e-16)
ob_hydrant_front.scale = (0.1147, 0.1147, 0.1147)
ob_hydrant_front.lineart.crease_threshold = 0.0
_m = ob_hydrant_front.modifiers.new('EdgeSplit', 'EDGE_SPLIT')
ob_hydrant_top_bolts.location = (0.0, -0.1921, 0.5958)
ob_hydrant_top_bolts.rotation_euler = (0.0, -0.0, -5.498)
ob_hydrant_top_bolts.scale = (0.04747, 0.04747, 0.04747)
ob_hydrant_top_bolts.lineart.crease_threshold = 0.0
ob_hydrant_sides.location = (0.0, -0.1921, 0.4311)
ob_hydrant_sides.rotation_euler = (-1.344e-07, 1.571, 0.0)
ob_hydrant_sides.scale = (0.04747, 0.04747, 0.1389)
ob_hydrant_sides.lineart.crease_threshold = 0.0
_m = ob_hydrant_sides.modifiers.new('Mirror', 'MIRROR')
_m.use_axis = (False, False, True)
_m = ob_hydrant_sides.modifiers.new('EdgeSplit', 'EDGE_SPLIT')
ob_hydrant_body.location = (0.0, -0.1921, 0.675)
ob_hydrant_body.scale = (0.04747, 0.04747, 0.04747)
ob_hydrant_body.lineart.crease_threshold = 0.0
_m = ob_hydrant_body.modifiers.new('EdgeSplit', 'EDGE_SPLIT')

# ---- collection membership
col_collection_1.objects.link(ob_hydrant_bottom_bolts)
col_collection_1.objects.link(ob_hydrant_front_bolt)
col_collection_1.objects.link(ob_hydrant_front)
col_collection_1.objects.link(ob_hydrant_top_bolts)
col_collection_1.objects.link(ob_hydrant_sides)
col_collection_1.objects.link(ob_hydrant_body)

# ---- scene / render settings (as saved in the file)
scene.frame_start = 1; scene.frame_end = 250; scene.frame_set(1)
scene.render.engine = 'BLENDER_EEVEE_NEXT'
scene.render.resolution_percentage = 50
scene.render.dither_intensity = 0.0
scene.cycles.use_denoising = False
scene.cycles.samples = 10
scene.cycles.sampling_pattern = 'TABULATED_SOBOL'
scene.cycles.light_sampling_threshold = 0.0
scene.cycles.use_adaptive_sampling = False
scene.cycles.use_light_tree = False
scene.cycles.blur_glossy = 0.0
scene.cycles.pixel_filter_type = 'GAUSSIAN'
scene.cycles.sample_clamp_indirect = 0.0
scene.view_settings.view_transform = 'Standard'
bpy.context.view_layer.update()

# ---- added for rendering (the .blend has no active camera and no usable light): camera, sun
cam_auto = bpy.data.cameras.new('AutoCamera')
cam_auto.lens = 50.0
cam_auto.sensor_width = 36.0
cam_auto.clip_end = 1000.0
ob_auto_camera = bpy.data.objects.new('AutoCamera', cam_auto)
scene.collection.objects.link(ob_auto_camera)
ob_auto_camera.location = (0.909826, -1.28392, 1.10763)
ob_auto_camera.rotation_euler = (1.09748, -7.21219e-08, 0.694738)
scene.camera = ob_auto_camera
light_auto_sun = bpy.data.lights.new('AutoSun', 'SUN')
light_auto_sun.energy = 3.0
light_auto_sun.angle = 0.0523599
ob_auto_sun = bpy.data.objects.new('AutoSun', light_auto_sun)
scene.collection.objects.link(ob_auto_sun)
ob_auto_sun.rotation_euler = (0.872665, 0.174533, 0.523599)
bpy.context.view_layer.update()
